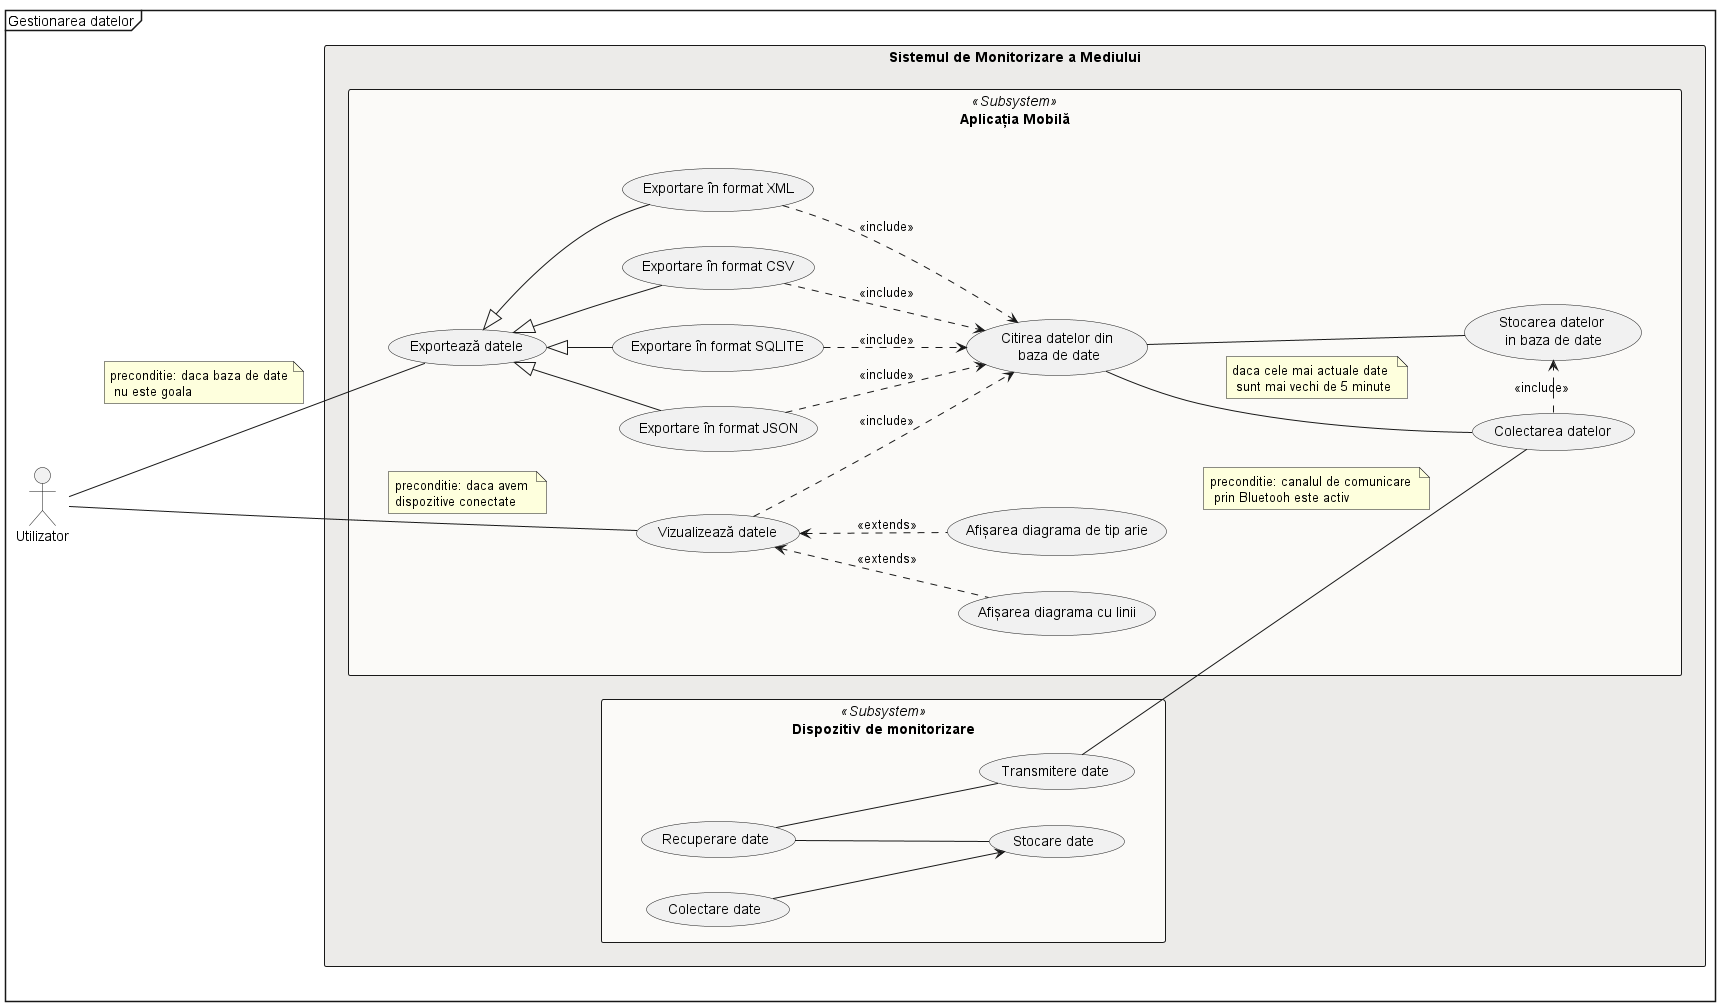

The diagram above was rendered by PlantUML. Its source (embedded in the PNG):
@startuml
left to right direction
mainframe Gestionarea datelor
actor Utilizator as U

rectangle "Sistemul de Monitorizare a Mediului" #ecebe9 {
    rectangle "Aplicația Mobilă" << Subsystem >> #fbfaf8 {
        together {
            usecase "Vizualizează datele" as ap_1
                usecase "Afișarea diagrama cu linii" as ap_11
                usecase "Afișarea diagrama de tip arie" as ap_12
        }
        together {
            usecase "Exportează datele" as ap_2
                usecase "Exportare în format CSV" as ap_21
                usecase "Exportare în format XML" as ap_22
                usecase "Exportare în format JSON" as ap_23
                usecase "Exportare în format SQLITE" as ap_24
        }
        together {
            usecase "Colectarea datelor" as ap_5
            usecase "Stocarea datelor \nin baza de date" as ap_6
            usecase "Citirea datelor din\n baza de date" as ap_7
        }
    }

    rectangle "Dispozitiv de monitorizare" << Subsystem >> #fbfaf8 {
        usecase "Colectare date" as dv_5
        usecase "Transmitere date" as dv_6
        together {
            usecase "Stocare date" as dv_7
            usecase "Recuperare date" as dv_8
        }
    }
}

U -- ap_1
note on link : preconditie: daca avem \ndispozitive conectate
    ap_1 <.. ap_11 : <<extends>>
    ap_1 <.. ap_12 : <<extends>>
U -- ap_2
note on link : preconditie: daca baza de date\n nu este goala
    ap_2 <|-- ap_21
    ap_2 <|-- ap_22
    ap_2 <|-- ap_23
    ap_2 <|-- ap_24

ap_21 ..> ap_7 : <<include>>            
ap_22 ..> ap_7 : <<include>>            
ap_23 ..> ap_7 : <<include>>            
ap_24 ..> ap_7 : <<include>>            
ap_1 ..> ap_7 : <<include>>
ap_5 .r.> ap_6 : <<include>>
ap_7 -- ap_5
note on link : daca cele mai actuale date \n sunt mai vechi de 5 minute
ap_7 -- ap_6
ap_5 -u- dv_6
note on link : preconditie: canalul de comunicare \n prin Bluetooh este activ
dv_5 --> dv_7
dv_8 -- dv_6
dv_7 -u- dv_8


@enduml